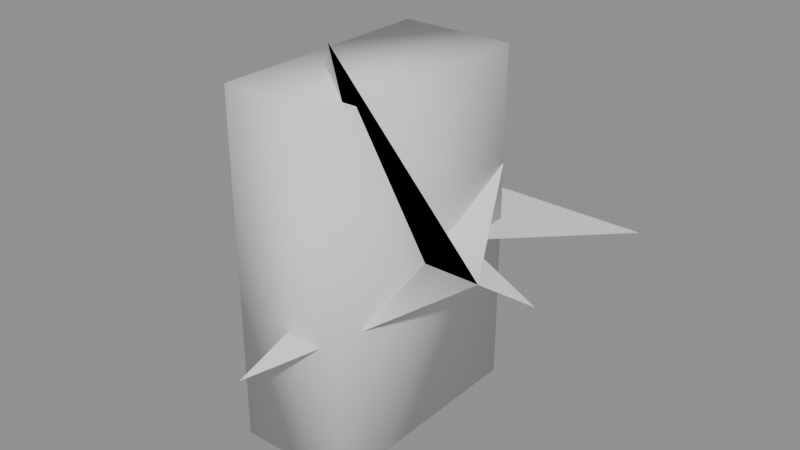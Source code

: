 # Source: smooth.blend  (saved by Blender 5.2.45; exported with 4.5.12 LTS)
import bpy
from mathutils import Matrix  # noqa: F401  (used for matrix-valued properties, if any)

bpy.ops.wm.read_factory_settings(use_empty=True)
scene = bpy.context.scene
scene.name = 'Normals'

# ---- meshes
me_smooth = bpy.data.meshes.new('Smooth')
me_smooth.from_pydata([(0.0, 0.0, 0.0), (2.0, 0.0, 0.0), (0.0, 3.0, 0.0), (1.0, -2.0, 4.0), (0.0, 0.0, 0.0), (2.0, 0.0, 0.0), (0.0, 3.0, 0.0), (1.0, -2.0, 4.0), (0.0, 0.0, 0.0), (2.0, 0.0, 0.0), (0.0, 3.0, 0.0), (1.0, -2.0, 4.0), (0.0, -3.0, -1.0), (0.0, 0.0, 0.0), (2.0, 0.0, 0.0), (0.0, 3.0, 0.0), (1.0, -2.0, 4.0), (-2.0, 1.0, 2.0), (0.0, 0.0, 0.0), (2.0, 0.0, 0.0), (1.0, 2.0, 1.0), (-1.0, 1.0, 2.0), (-2.0, -1.0, 0.0), (-1.0, -2.0, -3.0), (1.0, -2.0, -3.0), (1.0, 2.0, -3.0), (-1.0, 2.0, -3.0), (-1.0, -2.0, 3.0), (1.0, -2.0, 3.0), (1.0, 2.0, 3.0), (-1.0, 2.0, 3.0), (0.0, 0.0, 0.0), (3.0, 0.0, 0.0), (1.0, 1.0, 0.0), (3.0, 3.0, 0.0), (0.0, 3.0, 0.0)], [], [(0, 1, 2), (1, 0, 3), (4, 5, 6), (4, 5, 7), (8, 9, 10), (9, 8, 11), (8, 9, 12), (13, 14, 15), (13, 16, 17), (18, 19, 20), (18, 20, 21), (18, 21, 22), (26, 25, 24, 23), (27, 28, 29, 30), (23, 24, 28, 27), (24, 25, 29, 28), (25, 26, 30, 29), (26, 23, 27, 30), (31, 32, 33, 34, 35)])
me_smooth.polygons.foreach_set('use_smooth', [True] * 19)
me_smooth.update()

# ---- objects
ob_smooth = bpy.data.objects.new('Smooth', me_smooth)

# ---- transforms, parenting, visibility, modifiers, constraints
ob_smooth.location = (0.0, 0.0, 0.0)

# ---- collection membership
scene.collection.objects.link(ob_smooth)

# ---- scene / render settings (as saved in the file)
scene.frame_start = 1; scene.frame_end = 250; scene.frame_set(1)
scene.render.engine = 'BLENDER_EEVEE_NEXT'
scene.render.bake_bias = 0.0
scene.render.bake_samples = 0
scene.render.compositor_device = 'GPU'
scene.eevee.use_volume_custom_range = False
scene.eevee.fast_gi_thickness_near = 0.1
scene.eevee.fast_gi_thickness_far = 0.0
scene.eevee.ray_tracing_options.screen_trace_thickness = 0.1
scene.unit_settings.scale_length = 0.01
bpy.context.view_layer.update()

# ---- added for rendering (the .blend has no active camera and no usable light): camera, sun + grey world if the file has none
cam_auto = bpy.data.cameras.new('AutoCamera')
cam_auto.lens = 50.0
cam_auto.sensor_width = 36.0
cam_auto.clip_end = 1000.0
ob_auto_camera = bpy.data.objects.new('AutoCamera', cam_auto)
scene.collection.objects.link(ob_auto_camera)
ob_auto_camera.location = (10.2038, -11.6446, 8.26307)
ob_auto_camera.rotation_euler = (1.09748, -7.21219e-08, 0.694738)
scene.camera = ob_auto_camera
light_auto_sun = bpy.data.lights.new('AutoSun', 'SUN')
light_auto_sun.energy = 3.0
light_auto_sun.angle = 0.0523599
ob_auto_sun = bpy.data.objects.new('AutoSun', light_auto_sun)
scene.collection.objects.link(ob_auto_sun)
ob_auto_sun.rotation_euler = (0.872665, 0.174533, 0.523599)
if scene.world is None:
    world_auto = bpy.data.worlds.new('AutoWorld')
    world_auto.color = (0.3, 0.3, 0.3)
    scene.world = world_auto
bpy.context.view_layer.update()
